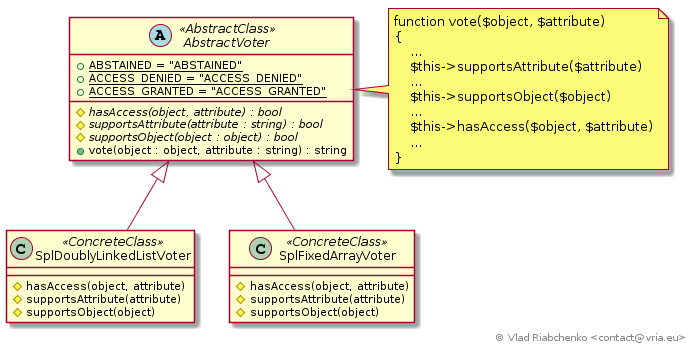

The diagram above was rendered by PlantUML. Its source (embedded in the PNG):
@startuml
abstract class AbstractVoter << AbstractClass >> {
    +{static}ABSTAINED = "ABSTAINED"
    +{static}ACCESS_DENIED = "ACCESS_DENIED"
    +{static}ACCESS_GRANTED = "ACCESS_GRANTED"
    #{abstract}hasAccess(object, attribute) : bool
    #{abstract}supportsAttribute(attribute : string) : bool
    #{abstract}supportsObject(object : object) : bool
    +vote(object : object, attribute : string) : string
}

note right of AbstractVoter
    function vote($object, $attribute) 
    {
        ...
        $this->supportsAttribute($attribute)
        ...
        $this->supportsObject($object)
        ...
        $this->hasAccess($object, $attribute)
        ...
    }
end note

class SplDoublyLinkedListVoter << ConcreteClass >> {
    #hasAccess(object, attribute)
    #supportsAttribute(attribute)
    #supportsObject(object)
}

class SplFixedArrayVoter << ConcreteClass >> {
    #hasAccess(object, attribute)
    #supportsAttribute(attribute)
    #supportsObject(object)
}

SplDoublyLinkedListVoter -up-|> AbstractVoter
SplFixedArrayVoter -up-|> AbstractVoter

right footer © Vlad Riabchenko <contact@vria.eu>
@enduml